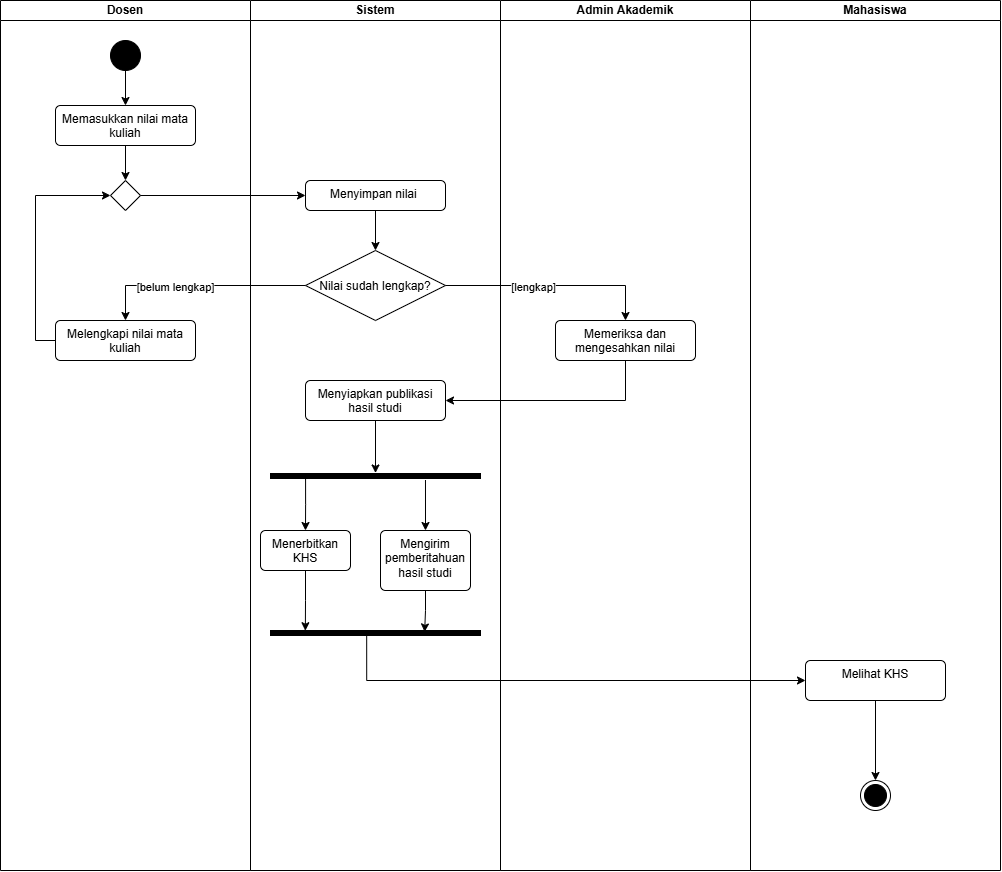

The diagram above was exported from draw.io. Its source (the exported page's mxGraphModel, read from the mxfile embedded in the PNG):
<mxGraphModel dx="1586" dy="1028" grid="1" gridSize="10" guides="1" tooltips="1" connect="1" arrows="1" fold="1" page="1" pageScale="1" pageWidth="850" pageHeight="1100" math="0" shadow="0">
  <root>
    <mxCell id="0" />
    <mxCell id="1" parent="0" />
    <mxCell id="WTKSLhWi9myGJRAV7GFJ-1" parent="1" style="swimlane;startSize=20;whiteSpace=wrap;html=1;" value="Dosen" vertex="1">
      <mxGeometry height="870" width="250" x="70" y="50" as="geometry" />
    </mxCell>
    <mxCell id="WTKSLhWi9myGJRAV7GFJ-45" edge="1" parent="WTKSLhWi9myGJRAV7GFJ-1" source="WTKSLhWi9myGJRAV7GFJ-5" style="edgeStyle=orthogonalEdgeStyle;rounded=0;orthogonalLoop=1;jettySize=auto;html=1;entryX=0.5;entryY=0;entryDx=0;entryDy=0;defaultLabelBackgroundColor=page;" target="WTKSLhWi9myGJRAV7GFJ-40">
      <mxGeometry relative="1" as="geometry" />
    </mxCell>
    <mxCell id="WTKSLhWi9myGJRAV7GFJ-5" parent="WTKSLhWi9myGJRAV7GFJ-1" style="html=1;align=center;verticalAlign=top;rounded=1;absoluteArcSize=1;arcSize=10;dashed=0;whiteSpace=wrap;" value="Memasukkan nilai mata kuliah" vertex="1">
      <mxGeometry height="40" width="140" x="55" y="105" as="geometry" />
    </mxCell>
    <mxCell id="WTKSLhWi9myGJRAV7GFJ-7" edge="1" parent="WTKSLhWi9myGJRAV7GFJ-1" source="WTKSLhWi9myGJRAV7GFJ-6" style="edgeStyle=orthogonalEdgeStyle;rounded=0;orthogonalLoop=1;jettySize=auto;html=1;defaultLabelBackgroundColor=page;" target="WTKSLhWi9myGJRAV7GFJ-5">
      <mxGeometry relative="1" as="geometry" />
    </mxCell>
    <mxCell id="WTKSLhWi9myGJRAV7GFJ-6" parent="WTKSLhWi9myGJRAV7GFJ-1" style="ellipse;fillColor=strokeColor;html=1;" value="" vertex="1">
      <mxGeometry height="30" width="30" x="110" y="40" as="geometry" />
    </mxCell>
    <mxCell id="WTKSLhWi9myGJRAV7GFJ-41" edge="1" parent="WTKSLhWi9myGJRAV7GFJ-1" source="WTKSLhWi9myGJRAV7GFJ-14" style="edgeStyle=orthogonalEdgeStyle;rounded=0;orthogonalLoop=1;jettySize=auto;html=1;entryX=0;entryY=0.5;entryDx=0;entryDy=0;defaultLabelBackgroundColor=page;exitX=0;exitY=0.5;exitDx=0;exitDy=0;" target="WTKSLhWi9myGJRAV7GFJ-40">
      <mxGeometry relative="1" x="-0.25" as="geometry" />
    </mxCell>
    <mxCell id="WTKSLhWi9myGJRAV7GFJ-14" parent="WTKSLhWi9myGJRAV7GFJ-1" style="html=1;align=center;verticalAlign=top;rounded=1;absoluteArcSize=1;arcSize=10;dashed=0;whiteSpace=wrap;" value="Melengkapi nilai mata kuliah" vertex="1">
      <mxGeometry height="40" width="140" x="55" y="320" as="geometry" />
    </mxCell>
    <mxCell id="WTKSLhWi9myGJRAV7GFJ-40" parent="WTKSLhWi9myGJRAV7GFJ-1" style="rhombus;" value="" vertex="1">
      <mxGeometry height="30" width="30" x="110" y="180" as="geometry" />
    </mxCell>
    <mxCell id="WTKSLhWi9myGJRAV7GFJ-2" parent="1" style="swimlane;startSize=20;whiteSpace=wrap;html=1;" value="Sistem" vertex="1">
      <mxGeometry height="870" width="250" x="320" y="50" as="geometry" />
    </mxCell>
    <mxCell id="WTKSLhWi9myGJRAV7GFJ-17" edge="1" parent="WTKSLhWi9myGJRAV7GFJ-2" source="WTKSLhWi9myGJRAV7GFJ-8" style="edgeStyle=orthogonalEdgeStyle;rounded=0;orthogonalLoop=1;jettySize=auto;html=1;entryX=0.5;entryY=0;entryDx=0;entryDy=0;defaultLabelBackgroundColor=page;" target="WTKSLhWi9myGJRAV7GFJ-16">
      <mxGeometry relative="1" as="geometry" />
    </mxCell>
    <mxCell id="WTKSLhWi9myGJRAV7GFJ-8" parent="WTKSLhWi9myGJRAV7GFJ-2" style="html=1;align=center;verticalAlign=top;rounded=1;absoluteArcSize=1;arcSize=10;dashed=0;whiteSpace=wrap;" value="Menyimpan nilai&amp;nbsp;" vertex="1">
      <mxGeometry height="30" width="140" x="55" y="180" as="geometry" />
    </mxCell>
    <mxCell id="WTKSLhWi9myGJRAV7GFJ-10" parent="WTKSLhWi9myGJRAV7GFJ-2" style="html=1;align=center;verticalAlign=top;rounded=1;absoluteArcSize=1;arcSize=10;dashed=0;whiteSpace=wrap;" value="Menerbitkan KHS" vertex="1">
      <mxGeometry height="40" width="90" x="10" y="530" as="geometry" />
    </mxCell>
    <mxCell id="WTKSLhWi9myGJRAV7GFJ-16" parent="WTKSLhWi9myGJRAV7GFJ-2" style="rhombus;" value="Nilai sudah lengkap?" vertex="1">
      <mxGeometry height="70" width="140" x="55" y="250" as="geometry" />
    </mxCell>
    <mxCell id="WTKSLhWi9myGJRAV7GFJ-23" parent="WTKSLhWi9myGJRAV7GFJ-2" style="html=1;align=center;verticalAlign=top;rounded=1;absoluteArcSize=1;arcSize=10;dashed=0;whiteSpace=wrap;" value="Menyiapkan publikasi hasil studi" vertex="1">
      <mxGeometry height="40" width="140" x="55" y="380" as="geometry" />
    </mxCell>
    <mxCell id="WTKSLhWi9myGJRAV7GFJ-28" parent="WTKSLhWi9myGJRAV7GFJ-2" style="html=1;align=center;verticalAlign=top;rounded=1;absoluteArcSize=1;arcSize=10;dashed=0;whiteSpace=wrap;" value="Mengirim pemberitahuan hasil studi" vertex="1">
      <mxGeometry height="60" width="90" x="130" y="530" as="geometry" />
    </mxCell>
    <mxCell id="WTKSLhWi9myGJRAV7GFJ-33" parent="WTKSLhWi9myGJRAV7GFJ-2" style="html=1;points=[];perimeter=orthogonalPerimeter;fillColor=strokeColor;rotation=90;" value="" vertex="1">
      <mxGeometry height="210" width="5" x="122.5" y="527.5" as="geometry" />
    </mxCell>
    <mxCell id="WTKSLhWi9myGJRAV7GFJ-35" edge="1" parent="WTKSLhWi9myGJRAV7GFJ-2" source="WTKSLhWi9myGJRAV7GFJ-10" style="edgeStyle=orthogonalEdgeStyle;rounded=0;orthogonalLoop=1;jettySize=auto;html=1;entryX=0.043;entryY=0.834;entryDx=0;entryDy=0;entryPerimeter=0;defaultLabelBackgroundColor=page;" target="WTKSLhWi9myGJRAV7GFJ-33">
      <mxGeometry relative="1" as="geometry" />
    </mxCell>
    <mxCell id="WTKSLhWi9myGJRAV7GFJ-36" edge="1" parent="WTKSLhWi9myGJRAV7GFJ-2" source="WTKSLhWi9myGJRAV7GFJ-28" style="edgeStyle=orthogonalEdgeStyle;rounded=0;orthogonalLoop=1;jettySize=auto;html=1;entryX=0.284;entryY=0.266;entryDx=0;entryDy=0;entryPerimeter=0;defaultLabelBackgroundColor=page;" target="WTKSLhWi9myGJRAV7GFJ-33">
      <mxGeometry relative="1" as="geometry" />
    </mxCell>
    <mxCell id="WTKSLhWi9myGJRAV7GFJ-24" parent="WTKSLhWi9myGJRAV7GFJ-2" style="html=1;points=[];perimeter=orthogonalPerimeter;fillColor=strokeColor;rotation=90;" value="" vertex="1">
      <mxGeometry height="210" width="5" x="122.5" y="370.5" as="geometry" />
    </mxCell>
    <mxCell id="WTKSLhWi9myGJRAV7GFJ-26" edge="1" parent="WTKSLhWi9myGJRAV7GFJ-2" source="WTKSLhWi9myGJRAV7GFJ-23" style="edgeStyle=orthogonalEdgeStyle;rounded=0;orthogonalLoop=1;jettySize=auto;html=1;entryX=-0.1;entryY=0.5;entryDx=0;entryDy=0;entryPerimeter=0;defaultLabelBackgroundColor=page;" target="WTKSLhWi9myGJRAV7GFJ-24">
      <mxGeometry relative="1" as="geometry" />
    </mxCell>
    <mxCell id="WTKSLhWi9myGJRAV7GFJ-27" edge="1" parent="WTKSLhWi9myGJRAV7GFJ-2" source="WTKSLhWi9myGJRAV7GFJ-24" style="edgeStyle=orthogonalEdgeStyle;rounded=0;orthogonalLoop=1;jettySize=auto;html=1;entryX=0.5;entryY=0;entryDx=0;entryDy=0;defaultLabelBackgroundColor=page;exitX=0.7;exitY=0.833;exitDx=0;exitDy=0;exitPerimeter=0;" target="WTKSLhWi9myGJRAV7GFJ-10">
      <mxGeometry relative="1" x="0.2693" as="geometry" />
    </mxCell>
    <mxCell id="WTKSLhWi9myGJRAV7GFJ-29" edge="1" parent="WTKSLhWi9myGJRAV7GFJ-2" source="WTKSLhWi9myGJRAV7GFJ-24" style="edgeStyle=orthogonalEdgeStyle;rounded=0;orthogonalLoop=1;jettySize=auto;html=1;entryX=0.5;entryY=0;entryDx=0;entryDy=0;defaultLabelBackgroundColor=page;exitX=1.3;exitY=0.262;exitDx=0;exitDy=0;exitPerimeter=0;" target="WTKSLhWi9myGJRAV7GFJ-28">
      <mxGeometry relative="1" as="geometry" />
    </mxCell>
    <mxCell id="WTKSLhWi9myGJRAV7GFJ-3" parent="1" style="swimlane;startSize=20;whiteSpace=wrap;html=1;" value="Admin Akademik" vertex="1">
      <mxGeometry height="870" width="250" x="570" y="50" as="geometry" />
    </mxCell>
    <mxCell id="WTKSLhWi9myGJRAV7GFJ-9" parent="WTKSLhWi9myGJRAV7GFJ-3" style="html=1;align=center;verticalAlign=top;rounded=1;absoluteArcSize=1;arcSize=10;dashed=0;whiteSpace=wrap;" value="Memeriksa dan mengesahkan nilai" vertex="1">
      <mxGeometry height="40" width="140" x="55" y="320" as="geometry" />
    </mxCell>
    <mxCell id="WTKSLhWi9myGJRAV7GFJ-4" parent="1" style="swimlane;startSize=20;whiteSpace=wrap;html=1;" value="Mahasiswa" vertex="1">
      <mxGeometry height="870" width="250" x="820" y="50" as="geometry" />
    </mxCell>
    <mxCell id="WTKSLhWi9myGJRAV7GFJ-13" edge="1" parent="WTKSLhWi9myGJRAV7GFJ-4" source="WTKSLhWi9myGJRAV7GFJ-11" style="edgeStyle=orthogonalEdgeStyle;rounded=0;orthogonalLoop=1;jettySize=auto;html=1;entryX=0.5;entryY=0;entryDx=0;entryDy=0;defaultLabelBackgroundColor=page;" target="WTKSLhWi9myGJRAV7GFJ-12">
      <mxGeometry relative="1" as="geometry" />
    </mxCell>
    <mxCell id="WTKSLhWi9myGJRAV7GFJ-11" parent="WTKSLhWi9myGJRAV7GFJ-4" style="html=1;align=center;verticalAlign=top;rounded=1;absoluteArcSize=1;arcSize=10;dashed=0;whiteSpace=wrap;" value="Melihat KHS" vertex="1">
      <mxGeometry height="40" width="140" x="55" y="660" as="geometry" />
    </mxCell>
    <mxCell id="WTKSLhWi9myGJRAV7GFJ-12" parent="WTKSLhWi9myGJRAV7GFJ-4" style="ellipse;html=1;shape=endState;fillColor=strokeColor;" value="" vertex="1">
      <mxGeometry height="30" width="30" x="110" y="780" as="geometry" />
    </mxCell>
    <mxCell id="WTKSLhWi9myGJRAV7GFJ-18" edge="1" parent="1" source="WTKSLhWi9myGJRAV7GFJ-16" style="edgeStyle=orthogonalEdgeStyle;rounded=0;orthogonalLoop=1;jettySize=auto;html=1;entryX=0.5;entryY=0;entryDx=0;entryDy=0;defaultLabelBackgroundColor=page;" target="WTKSLhWi9myGJRAV7GFJ-14">
      <mxGeometry relative="1" as="geometry" />
    </mxCell>
    <mxCell id="WTKSLhWi9myGJRAV7GFJ-21" connectable="0" parent="WTKSLhWi9myGJRAV7GFJ-18" style="edgeLabel;html=1;align=center;verticalAlign=middle;resizable=0;points=[];inheritText=1;defaultLabelBackgroundColor=page;" value="[belum lengkap]" vertex="1">
      <mxGeometry relative="1" x="0.2186" y="1" as="geometry">
        <mxPoint as="offset" />
      </mxGeometry>
    </mxCell>
    <mxCell id="WTKSLhWi9myGJRAV7GFJ-19" edge="1" parent="1" source="WTKSLhWi9myGJRAV7GFJ-16" style="edgeStyle=orthogonalEdgeStyle;rounded=0;orthogonalLoop=1;jettySize=auto;html=1;entryX=0.5;entryY=0;entryDx=0;entryDy=0;defaultLabelBackgroundColor=page;" target="WTKSLhWi9myGJRAV7GFJ-9">
      <mxGeometry relative="1" x="0.0419" as="geometry" />
    </mxCell>
    <mxCell id="WTKSLhWi9myGJRAV7GFJ-20" connectable="0" parent="WTKSLhWi9myGJRAV7GFJ-19" style="edgeLabel;html=1;align=center;verticalAlign=middle;resizable=0;points=[];inheritText=1;defaultLabelBackgroundColor=page;" value="[lengkap]" vertex="1">
      <mxGeometry relative="1" x="-0.1907" y="-1" as="geometry">
        <mxPoint as="offset" />
      </mxGeometry>
    </mxCell>
    <mxCell id="WTKSLhWi9myGJRAV7GFJ-34" edge="1" parent="1" source="WTKSLhWi9myGJRAV7GFJ-9" style="edgeStyle=orthogonalEdgeStyle;rounded=0;orthogonalLoop=1;jettySize=auto;html=1;entryX=1;entryY=0.5;entryDx=0;entryDy=0;defaultLabelBackgroundColor=page;exitX=0.5;exitY=1;exitDx=0;exitDy=0;" target="WTKSLhWi9myGJRAV7GFJ-23">
      <mxGeometry relative="1" as="geometry" />
    </mxCell>
    <mxCell id="WTKSLhWi9myGJRAV7GFJ-37" edge="1" parent="1" source="WTKSLhWi9myGJRAV7GFJ-33" style="edgeStyle=orthogonalEdgeStyle;rounded=0;orthogonalLoop=1;jettySize=auto;html=1;entryX=0;entryY=0.5;entryDx=0;entryDy=0;defaultLabelBackgroundColor=page;exitX=0.766;exitY=0.542;exitDx=0;exitDy=0;exitPerimeter=0;" target="WTKSLhWi9myGJRAV7GFJ-11">
      <mxGeometry relative="1" x="0.2972" as="geometry">
        <Array as="points">
          <mxPoint x="436.2" y="730" />
        </Array>
      </mxGeometry>
    </mxCell>
    <mxCell id="WTKSLhWi9myGJRAV7GFJ-44" edge="1" parent="1" source="WTKSLhWi9myGJRAV7GFJ-40" style="edgeStyle=orthogonalEdgeStyle;rounded=0;orthogonalLoop=1;jettySize=auto;html=1;entryX=0;entryY=0.5;entryDx=0;entryDy=0;defaultLabelBackgroundColor=page;" target="WTKSLhWi9myGJRAV7GFJ-8">
      <mxGeometry relative="1" as="geometry" />
    </mxCell>
  </root>
</mxGraphModel>